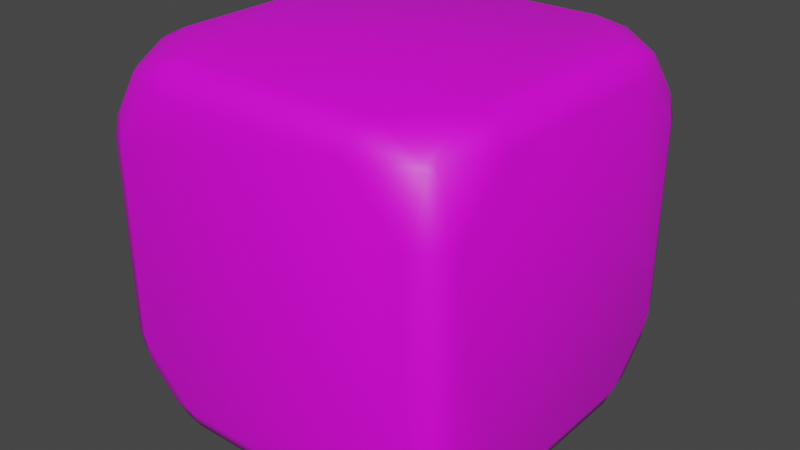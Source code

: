 # Source: D6.blend  (saved by Blender 2.80.72; exported with 4.5.12 LTS)
import bpy
from mathutils import Matrix  # noqa: F401  (used for matrix-valued properties, if any)

bpy.ops.wm.read_factory_settings(use_empty=True)
scene = bpy.context.scene
scene.name = 'Scene'

# ---- collections
col_collection = bpy.data.collections.new('Collection'); scene.collection.children.link(col_collection)

# ---- images (referenced by path relative to the original .blend; pixels are not part of the script)
import os
ASSET_DIR = os.environ.get("B2B_ASSET_DIR", "")  # directory of the original .blend (textures are referenced by path, not embedded)
HERE = os.path.dirname(os.path.abspath(__file__))  # packed textures are extracted next to this script under _unpacked/

def load_image(name, relpath, width, height, colorspace="sRGB"):
    """Load a texture the original file referenced (path relative to the .blend, or extracted next to this script)."""
    p = next((c for c in (os.path.join(HERE, relpath), os.path.join(ASSET_DIR, relpath)) if relpath and os.path.exists(c)), "")
    if p:
        img = bpy.data.images.load(p, check_existing=True)
        img.name = name
    else:  # same state as the original file: an image datablock whose file is absent (Cycles renders it pink)
        img = bpy.data.images.new(name, width, height)
        img.source = "FILE"
        img.filepath = "//" + (relpath or name)
    img.colorspace_settings.name = colorspace
    return img
img_d6texture = load_image('D6Texture', 'D6Texture.png', 1024, 1024, 'sRGB')

# ---- materials (node trees are filled in below, after node groups)
mat_dicematerial = bpy.data.materials.new('DiceMaterial')
mat_dicematerial.alpha_threshold = 0.0
mat_dicematerial.use_transparent_shadow = False
mat_dicematerial.roughness = 0.5
mat_dicematerial.line_color = (0.0, 0.0, 0.0, 1.0)

# ---- material node trees
mat_dicematerial.use_nodes = True; mat_dicematerial.node_tree.nodes.clear()
_N = mat_dicematerial.node_tree.nodes; _L = mat_dicematerial.node_tree.links
n0 = _N.new('ShaderNodeOutputMaterial'); n0.name = 'Material Output'; n0.location = (300, 300)
n1 = _N.new('ShaderNodeBsdfPrincipled'); n1.name = 'Principled BSDF'; n1.location = (10, 300)
n1.distribution = 'GGX'
n1.subsurface_method = 'BURLEY'
n1.inputs[3].default_value = 1.45
n1.inputs[27].default_value = (0.0, 0.0, 0.0, 1.0)
n1.inputs[28].default_value = 1.0
n2 = _N.new('ShaderNodeTexImage'); n2.name = 'Image Texture'; n2.location = (-402, 244)
n2.image = img_d6texture
_L.new(n1.outputs[0], n0.inputs[0])
_L.new(n2.outputs[0], n1.inputs[0])
n0.is_active_output = True

# ---- world
world_world = bpy.data.worlds.new('World'); scene.world = world_world
world_world.use_nodes = True; world_world.node_tree.nodes.clear()
_N = world_world.node_tree.nodes; _L = world_world.node_tree.links
n0 = _N.new('ShaderNodeOutputWorld'); n0.name = 'World Output'; n0.location = (300, 300)
n1 = _N.new('ShaderNodeBackground'); n1.name = 'Background'; n1.location = (10, 300)
n1.inputs[0].default_value = (0.05088, 0.05088, 0.05088, 1.0)
_L.new(n1.outputs[0], n0.inputs[0])
n0.is_active_output = True
world_world.color = (0.05088, 0.05088, 0.05088)
world_world.use_sun_shadow = False
world_world.sun_shadow_jitter_overblur = 0.0

# ---- meshes
me_cube = bpy.data.meshes.new('Cube')
me_cube.from_pydata([(1.0, 1.0, 1.0), (1.0, 1.0, -1.0), (1.0, -1.0, 1.0), (1.0, -1.0, -1.0), (-1.0, 1.0, 1.0), (-1.0, 1.0, -1.0), (-1.0, -1.0, 1.0), (-1.0, -1.0, -1.0)], [], [(0, 4, 6, 2), (3, 2, 6, 7), (7, 6, 4, 5), (5, 1, 3, 7), (1, 0, 2, 3), (5, 4, 0, 1)])
me_cube.polygons.foreach_set('use_smooth', [True] * 6)
_uv = me_cube.uv_layers.new(name='UVMap')
_uv.uv.foreach_set('vector', [0.3751, 0.5003, 0.6249, 0.5003, 0.6249, 0.7501, 0.3751, 0.7501, 0.3751, 0.9998, 0.3751, 0.7501, 0.6249, 0.7501, 0.6249, 0.9998, 0.8746, 0.7501, 0.6249, 0.7501, 0.6249, 0.5003, 0.8746, 0.5003, 0.6249, 0.2506, 0.3751, 0.2506, 0.3751, 0.0008329, 0.6249, 0.0008329, 0.1254, 0.5003, 0.3751, 0.5003, 0.3751, 0.7501, 0.1254, 0.7501, 0.6249, 0.2506, 0.6249, 0.5003, 0.3751, 0.5003, 0.3751, 0.2506])
me_cube.materials.append(mat_dicematerial)
me_cube.use_remesh_preserve_volume = False
me_cube.use_remesh_preserve_attributes = False
me_cube.use_mirror_vertex_groups = False
me_cube.update()

# ---- objects
ob_cube = bpy.data.objects.new('Cube', me_cube)

# ---- transforms, parenting, visibility, modifiers, constraints
ob_cube.location = (0.0, 0.0, 0.0)
ob_cube.lock_rotations_4d = False
ob_cube.empty_display_type = 'ARROWS'
ob_cube.lineart.crease_threshold = 0.0
_m = ob_cube.modifiers.new('Bevel', 'BEVEL')
_m.width = 0.4
_m.width_pct = 0.4
_m.affect = 'VERTICES'
_m = ob_cube.modifiers.new('Bevel.001', 'BEVEL')
_m.width = 0.15
_m.width_pct = 0.15
_m.segments = 2

# ---- collection membership
col_collection.objects.link(ob_cube)

# ---- scene / render settings (as saved in the file)
scene.frame_start = 1; scene.frame_end = 250; scene.frame_set(1)
scene.render.engine = 'BLENDER_EEVEE_NEXT'
scene.cycles.use_denoising = False
scene.cycles.samples = 128
scene.cycles.sampling_pattern = 'TABULATED_SOBOL'
scene.cycles.use_adaptive_sampling = False
scene.cycles.use_light_tree = False
scene.view_settings.view_transform = 'Filmic'
bpy.context.view_layer.update()

# ---- added for rendering (the .blend has no active camera and no usable light): camera, sun
cam_auto = bpy.data.cameras.new('AutoCamera')
cam_auto.lens = 50.0
cam_auto.sensor_width = 36.0
cam_auto.clip_end = 1000.0
ob_auto_camera = bpy.data.objects.new('AutoCamera', cam_auto)
scene.collection.objects.link(ob_auto_camera)
ob_auto_camera.location = (3.20507, -3.84609, 2.56406)
ob_auto_camera.rotation_euler = (1.09748, -7.21219e-08, 0.694738)
scene.camera = ob_auto_camera
light_auto_sun = bpy.data.lights.new('AutoSun', 'SUN')
light_auto_sun.energy = 3.0
light_auto_sun.angle = 0.0523599
ob_auto_sun = bpy.data.objects.new('AutoSun', light_auto_sun)
scene.collection.objects.link(ob_auto_sun)
ob_auto_sun.rotation_euler = (0.872665, 0.174533, 0.523599)
bpy.context.view_layer.update()
